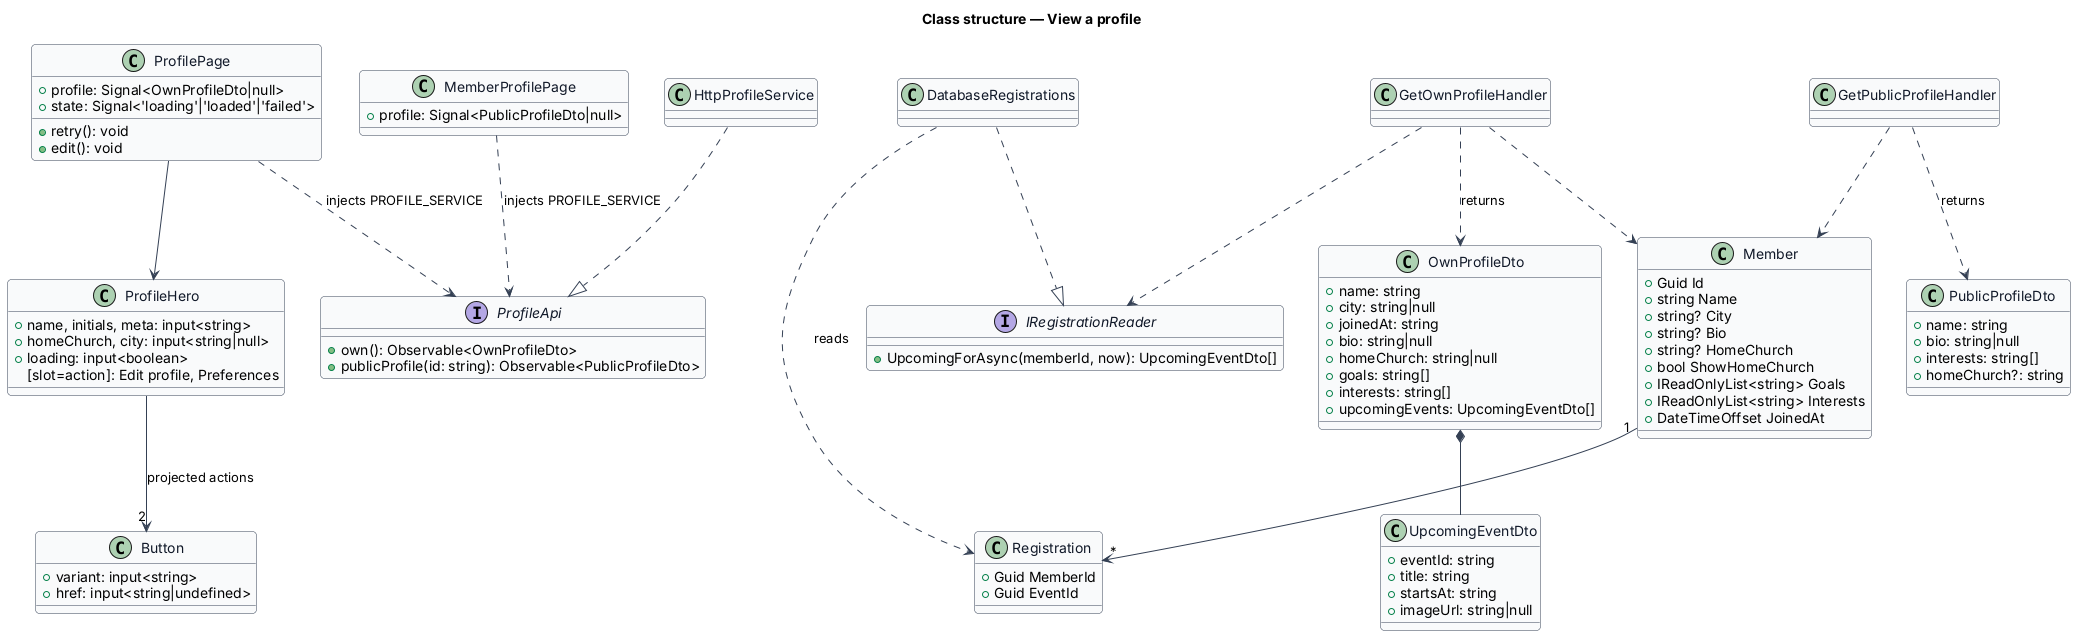

The diagram above was rendered by PlantUML. Its source (embedded in the PNG):
@startuml
skinparam backgroundColor #FFFFFF
skinparam shadowing false
skinparam roundcorner 8
skinparam defaultFontName Arial
skinparam ArrowColor #344054
skinparam class {
  BorderColor #344054
  FontColor #101828
  BackgroundColor #F9FAFB
}
title Class structure — View a profile
class ProfilePage {
  +profile: Signal<OwnProfileDto|null>
  +state: Signal<'loading'|'loaded'|'failed'>
  +retry(): void
  +edit(): void
}
class ProfileHero {
  +name, initials, meta: input<string>
  +homeChurch, city: input<string|null>
  +loading: input<boolean>
  [slot=action]: Edit profile, Preferences
}
class Button {
  +variant: input<string>
  +href: input<string|undefined>
}
class MemberProfilePage {
  +profile: Signal<PublicProfileDto|null>
}
interface ProfileApi {
  +own(): Observable<OwnProfileDto>
  +publicProfile(id: string): Observable<PublicProfileDto>
}
class HttpProfileService
class OwnProfileDto {
  +name: string
  +city: string|null
  +joinedAt: string
  +bio: string|null
  +homeChurch: string|null
  +goals: string[]
  +interests: string[]
  +upcomingEvents: UpcomingEventDto[]
}
class UpcomingEventDto {
  +eventId: string
  +title: string
  +startsAt: string
  +imageUrl: string|null
}
class PublicProfileDto {
  +name: string
  +bio: string|null
  +interests: string[]
  +homeChurch?: string
}
class GetOwnProfileHandler
class GetPublicProfileHandler
interface IRegistrationReader {
  +UpcomingForAsync(memberId, now): UpcomingEventDto[]
}
class DatabaseRegistrations
class Member {
  +Guid Id
  +string Name
  +string? City
  +string? Bio
  +string? HomeChurch
  +bool ShowHomeChurch
  +IReadOnlyList<string> Goals
  +IReadOnlyList<string> Interests
  +DateTimeOffset JoinedAt
}
class Registration {
  +Guid MemberId
  +Guid EventId
}
HttpProfileService ..|> ProfileApi
ProfilePage ..> ProfileApi : injects PROFILE_SERVICE
MemberProfilePage ..> ProfileApi : injects PROFILE_SERVICE
OwnProfileDto *-- UpcomingEventDto
ProfilePage --> ProfileHero
ProfileHero --> "2" Button : projected actions
GetOwnProfileHandler ..> Member
GetOwnProfileHandler ..> IRegistrationReader
DatabaseRegistrations ..|> IRegistrationReader
DatabaseRegistrations ..> Registration : reads
GetOwnProfileHandler ..> OwnProfileDto : returns
GetPublicProfileHandler ..> Member
GetPublicProfileHandler ..> PublicProfileDto : returns
Member "1" --> "*" Registration
@enduml